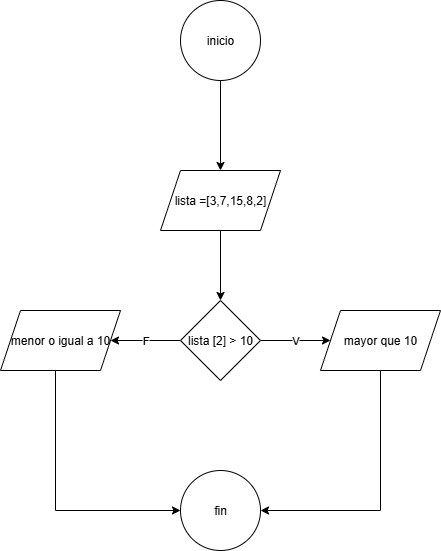

The diagram above was exported from draw.io. Its source (the exported page's mxGraphModel, read from the mxfile embedded in the PNG):
<mxGraphModel dx="426" dy="564" grid="1" gridSize="10" guides="1" tooltips="1" connect="1" arrows="1" fold="1" page="1" pageScale="1" pageWidth="850" pageHeight="1100" math="0" shadow="0">
  <root>
    <mxCell id="0" />
    <mxCell id="1" parent="0" />
    <mxCell id="TgFZw8xq5fdH4FG4dth8-1" value="" style="edgeStyle=orthogonalEdgeStyle;rounded=0;orthogonalLoop=1;jettySize=auto;html=1;" edge="1" parent="1" source="TgFZw8xq5fdH4FG4dth8-2" target="TgFZw8xq5fdH4FG4dth8-4">
      <mxGeometry relative="1" as="geometry" />
    </mxCell>
    <mxCell id="TgFZw8xq5fdH4FG4dth8-2" value="inicio" style="ellipse;whiteSpace=wrap;html=1;" vertex="1" parent="1">
      <mxGeometry x="220" width="80" height="80" as="geometry" />
    </mxCell>
    <mxCell id="TgFZw8xq5fdH4FG4dth8-3" value="" style="edgeStyle=orthogonalEdgeStyle;rounded=0;orthogonalLoop=1;jettySize=auto;html=1;" edge="1" parent="1" source="TgFZw8xq5fdH4FG4dth8-4" target="TgFZw8xq5fdH4FG4dth8-7">
      <mxGeometry relative="1" as="geometry" />
    </mxCell>
    <mxCell id="TgFZw8xq5fdH4FG4dth8-4" value="lista =[3,7,15,8,2]" style="shape=parallelogram;perimeter=parallelogramPerimeter;whiteSpace=wrap;html=1;fixedSize=1;" vertex="1" parent="1">
      <mxGeometry x="200" y="170" width="120" height="60" as="geometry" />
    </mxCell>
    <mxCell id="TgFZw8xq5fdH4FG4dth8-5" value="V" style="edgeStyle=orthogonalEdgeStyle;rounded=0;orthogonalLoop=1;jettySize=auto;html=1;" edge="1" parent="1" source="TgFZw8xq5fdH4FG4dth8-7" target="TgFZw8xq5fdH4FG4dth8-9">
      <mxGeometry relative="1" as="geometry" />
    </mxCell>
    <mxCell id="TgFZw8xq5fdH4FG4dth8-6" value="F" style="edgeStyle=orthogonalEdgeStyle;rounded=0;orthogonalLoop=1;jettySize=auto;html=1;" edge="1" parent="1" source="TgFZw8xq5fdH4FG4dth8-7" target="TgFZw8xq5fdH4FG4dth8-11">
      <mxGeometry relative="1" as="geometry" />
    </mxCell>
    <mxCell id="TgFZw8xq5fdH4FG4dth8-7" value="lista [2] &amp;gt; 10" style="rhombus;whiteSpace=wrap;html=1;" vertex="1" parent="1">
      <mxGeometry x="220" y="300" width="80" height="80" as="geometry" />
    </mxCell>
    <mxCell id="TgFZw8xq5fdH4FG4dth8-8" value="" style="edgeStyle=orthogonalEdgeStyle;rounded=0;orthogonalLoop=1;jettySize=auto;html=1;" edge="1" parent="1" source="TgFZw8xq5fdH4FG4dth8-11" target="TgFZw8xq5fdH4FG4dth8-12">
      <mxGeometry relative="1" as="geometry">
        <Array as="points">
          <mxPoint x="95" y="510" />
        </Array>
      </mxGeometry>
    </mxCell>
    <mxCell id="TgFZw8xq5fdH4FG4dth8-9" value="mayor que 10" style="shape=parallelogram;perimeter=parallelogramPerimeter;whiteSpace=wrap;html=1;fixedSize=1;" vertex="1" parent="1">
      <mxGeometry x="360" y="310" width="120" height="60" as="geometry" />
    </mxCell>
    <mxCell id="TgFZw8xq5fdH4FG4dth8-10" value="" style="edgeStyle=orthogonalEdgeStyle;rounded=0;orthogonalLoop=1;jettySize=auto;html=1;entryX=1;entryY=0.5;entryDx=0;entryDy=0;" edge="1" parent="1" source="TgFZw8xq5fdH4FG4dth8-9" target="TgFZw8xq5fdH4FG4dth8-12">
      <mxGeometry relative="1" as="geometry">
        <Array as="points">
          <mxPoint x="420" y="510" />
          <mxPoint x="300" y="510" />
        </Array>
      </mxGeometry>
    </mxCell>
    <mxCell id="TgFZw8xq5fdH4FG4dth8-11" value="menor o igual a 10" style="shape=parallelogram;perimeter=parallelogramPerimeter;whiteSpace=wrap;html=1;fixedSize=1;" vertex="1" parent="1">
      <mxGeometry x="40" y="310" width="120" height="60" as="geometry" />
    </mxCell>
    <mxCell id="TgFZw8xq5fdH4FG4dth8-12" value="fin" style="ellipse;whiteSpace=wrap;html=1;" vertex="1" parent="1">
      <mxGeometry x="220" y="470" width="80" height="80" as="geometry" />
    </mxCell>
  </root>
</mxGraphModel>